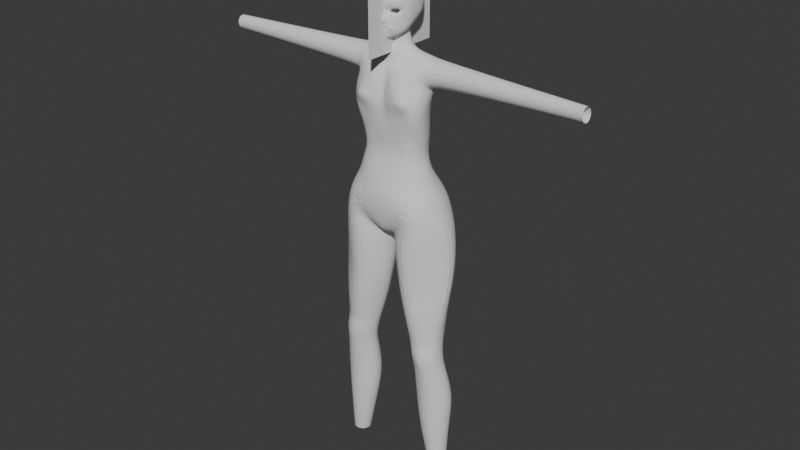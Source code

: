 # Source: player1.blend  (saved by Blender 4.2.66; exported with 4.5.12 LTS)
import bpy
from mathutils import Matrix  # noqa: F401  (used for matrix-valued properties, if any)

bpy.ops.wm.read_factory_settings(use_empty=True)
scene = bpy.context.scene
scene.name = 'Scene'

# ---- collections
col_sample = bpy.data.collections.new('sample'); scene.collection.children.link(col_sample)
col_collection = bpy.data.collections.new('Collection'); scene.collection.children.link(col_collection)

# ---- world
world_world = bpy.data.worlds.new('World'); scene.world = world_world
world_world.use_nodes = True; world_world.node_tree.nodes.clear()
_N = world_world.node_tree.nodes; _L = world_world.node_tree.links
n0 = _N.new('ShaderNodeOutputWorld'); n0.name = 'World Output'; n0.location = (300, 300)
n1 = _N.new('ShaderNodeBackground'); n1.name = 'Background'; n1.location = (10, 300)
n1.inputs[0].default_value = (0.05088, 0.05088, 0.05088, 1.0)
_L.new(n1.outputs[0], n0.inputs[0])
n0.is_active_output = True
world_world.color = (0.05088, 0.05088, 0.05088)
world_world.sun_shadow_jitter_overblur = 0.0

# ---- meshes
me_x = bpy.data.meshes.new('平面')
me_x.from_pydata([(6.939e-09, -0.1146, 1.67), (-6.939e-09, -0.1146, 1.441), (6.939e-09, 0.1146, 1.67), (-6.939e-09, 0.1146, 1.441)], [], [(0, 1, 3, 2)])
_uv = me_x.uv_layers.new(name='UVマップ')
_uv.uv.foreach_set('vector', [0.0, 0.0, 1.0, 0.0, 1.0, 1.0, 0.0, 1.0])
me_x.update()
me_x_1 = bpy.data.meshes.new('円')
me_x_1.from_pydata([(0.03068, -0.03977, 1.55), (0.02791, -0.04285, 1.552), (0.02232, -0.04857, 1.553), (0.01573, -0.05054, 1.551), (0.01264, -0.05115, 1.548), (0.01528, -0.05052, 1.546), (0.02158, -0.04847, 1.544), (0.02806, -0.04414, 1.547), (0.006181, -0.05426, 1.506), (0.006278, -0.05657, 1.506), (0.0, -0.05786, 1.506), (0.0, -0.05798, 1.505), (0.006158, -0.05673, 1.505), (0.05363, -0.00231, 1.55), (0.0, -0.04933, 1.479), (0.04169, -0.01068, 1.504), (0.01783, -0.03056, 1.484), (0.04911, -0.004346, 1.527), (0.00708, -0.04769, 1.481), (0.0175, -0.02349, 1.482), (0.0238, 0.02099, 1.467), (0.0, 0.02697, 1.468), (0.02972, 0.001751, 1.499), (0.04999, 0.02796, 1.553), (0.01673, -0.02608, 1.485), (0.0, -0.02755, 1.462), (0.02387, -0.01765, 1.464), (0.0, -0.006875, 1.638), (0.04524, -0.002062, 1.611), (0.05449, -0.002483, 1.575), (0.02811, -0.004262, 1.629), (0.0, -0.07181, 1.524), (0.0, -0.0582, 1.551), (0.0, -0.06167, 1.563), (0.0, -0.06087, 1.518), (0.0, -0.06324, 1.576), (0.0, -0.04477, 1.628), (0.0, -0.05963, 1.597), (0.0, -0.05496, 1.484), (0.0, -0.05606, 1.495), (0.0, -0.0608, 1.51), (0.0, -0.05946, 1.508), (0.0, -0.0593, 1.504), (0.0, -0.05947, 1.5), (0.0, 0.06715, 1.559), (0.0, 0.02797, 1.634), (0.0, 0.04927, 1.623), (0.0, 0.06851, 1.593), (0.0, 0.05413, 1.528), (0.0, 0.04012, 1.512), (0.0, 0.02444, 1.49), (0.0, 0.03007, 1.505), (0.0, -0.04223, 1.477), (0.0, -0.02687, 1.474), (0.0, -0.03106, 1.478), (0.0, -0.02827, 1.477), (0.0, -0.06519, 1.538), (0.03693, -0.03438, 1.551), (0.03254, -0.03788, 1.555), (0.02428, -0.04145, 1.556), (0.01501, -0.04872, 1.554), (0.01048, -0.04958, 1.548), (0.0143, -0.04871, 1.542), (0.02365, -0.0415, 1.541), (0.03327, -0.03917, 1.544), (0.03681, -0.009474, 1.551), (0.03216, -0.009435, 1.555), (0.02365, -0.01129, 1.556), (0.01429, -0.009366, 1.554), (0.01, -0.009378, 1.547), (0.01409, -0.00937, 1.542), (0.02365, -0.01128, 1.541), (0.03318, -0.009434, 1.544), (0.0236, -0.006381, 1.548), (0.03482, -0.03061, 1.56), (0.03401, -0.01728, 1.559), (0.02369, -0.01969, 1.561), (0.02396, -0.03353, 1.561), (0.02379, -0.03354, 1.535), (0.0238, -0.01969, 1.535), (0.03505, -0.01754, 1.54), (0.03714, -0.03096, 1.539), (0.005684, -0.03959, 1.547), (0.008389, -0.02114, 1.547), (0.01257, -0.0208, 1.539), (0.01142, -0.03913, 1.538), (0.01204, -0.0208, 1.557), (0.01153, -0.03833, 1.558), (0.04241, -0.02761, 1.551), (0.03947, -0.01621, 1.551), (0.01104, -0.05574, 1.506), (0.01104, -0.05577, 1.506), (0.0, -0.0555, 1.506), (0.0, -0.05528, 1.507), (0.006282, -0.05404, 1.507), (0.0, -0.0523, 1.505), (0.006224, -0.05105, 1.505), (0.01107, -0.05329, 1.506), (0.01107, -0.05326, 1.506), (0.01124, -0.04774, 1.501), (0.0, -0.0479, 1.499), (0.01113, -0.05005, 1.506), (0.01113, -0.05008, 1.506), (0.006329, -0.05085, 1.506), (0.0, -0.05193, 1.507), (0.01805, -0.04753, 1.508), (0.01806, -0.04754, 1.504), (0.0113, -0.0476, 1.511), (0.0, -0.04718, 1.513), (0.01212, -0.01205, 1.499), (0.0, -0.01205, 1.497), (0.01946, -0.01205, 1.506), (0.01948, -0.01205, 1.502), (0.01212, -0.01205, 1.511), (0.0, -0.01205, 1.512), (0.01237, -0.002119, 1.493), (0.0, -0.002713, 1.493), (0.01617, 0.0007583, 1.496), (0.01618, -0.0006778, 1.495), (0.01237, 0.002261, 1.498), (0.0, 0.002784, 1.498), (0.04778, -0.03751, 1.553), (0.04337, -0.04477, 1.562), (0.02601, -0.05535, 1.564), (0.01055, -0.05661, 1.559), (0.007228, -0.05292, 1.549), (0.01311, -0.0579, 1.536), (0.0275, -0.04886, 1.534), (0.03793, -0.04319, 1.539), (0.004831, -0.05685, 1.551), (0.006637, -0.05976, 1.561), (0.01156, -0.06064, 1.573), (0.0, -0.06665, 1.521), (0.003821, -0.06635, 1.527), (0.006282, -0.05946, 1.519), (0.007756, -0.06188, 1.524), (0.003624, -0.0622, 1.538), (0.007815, -0.05804, 1.535), (0.01024, -0.05807, 1.528), (0.005907, -0.05338, 1.485), (0.004201, -0.05562, 1.496), (0.005148, -0.05948, 1.511), (0.005973, -0.05711, 1.508), (0.006018, -0.05704, 1.504), (0.004687, -0.05706, 1.501), (0.01477, -0.05645, 1.507), (0.01456, -0.05582, 1.505), (0.01849, -0.05581, 1.509), (0.01703, -0.05428, 1.502), (0.02591, -0.05037, 1.513), (0.01941, -0.05193, 1.5), (0.0529, -0.0218, 1.575), (0.05272, -0.01882, 1.551), (0.0477, -0.02698, 1.52), (0.04267, -0.04213, 1.581), (0.02987, -0.05145, 1.59), (0.01691, -0.05705, 1.593), (0.05007, -0.0249, 1.59), (0.05145, -0.001682, 1.594), (0.0252, -0.03756, 1.622), (0.03896, -0.02927, 1.607), (0.02155, -0.04382, 1.488), (0.03854, -0.03308, 1.494), (0.02819, -0.04934, 1.524), (0.02158, 0.0585, 1.557), (0.03209, 0.02109, 1.625), (0.02915, 0.04002, 1.617), (0.02693, 0.05879, 1.59), (0.02025, 0.04688, 1.533), (0.01918, 0.0354, 1.515), (0.01864, 0.01697, 1.488), (0.01825, 0.02081, 1.504), (0.04144, 0.04347, 1.556), (0.04519, 0.0163, 1.611), (0.04491, 0.03076, 1.603), (0.04344, 0.04258, 1.584), (0.03956, 0.03721, 1.535), (0.03935, 0.0238, 1.521), (0.03389, -0.004477, 1.503), (0.03122, 0.003001, 1.465), (0.02021, -0.01988, 1.478), (0.03063, 0.001935, 1.486), (0.05115, 0.01236, 1.595), (0.04896, 0.0248, 1.591), (0.05093, 0.02607, 1.576), (0.04755, 0.02569, 1.54), (0.04896, 0.01279, 1.531), (0.05292, 0.01229, 1.552), (0.05308, 0.01187, 1.576), (0.1026, 0.03013, 1.377), (0.1045, 0.006548, 1.367), (0.1054, -0.02095, 1.378), (0.1063, -0.03217, 1.405), (0.106, -0.02187, 1.43), (0.1066, 0.003043, 1.44), (0.1064, 0.02784, 1.429), (0.1054, 0.03848, 1.403), (0.0, 0.03977, 1.186), (0.0, -0.06227, 1.191), (0.0647, -0.05681, 1.189), (0.08605, -0.01957, 1.186), (0.08162, 0.01293, 1.185), (0.04844, -0.0605, 1.396), (0.01952, -0.06683, 1.386), (0.01337, -0.07279, 1.328), (0.02809, -0.07429, 1.305), (0.05605, -0.06793, 1.296), (0.08477, -0.0668, 1.31), (0.08493, -0.062, 1.34), (0.0697, -0.06075, 1.383), (0.03012, 0.02768, 1.447), (0.0, 0.03268, 1.452), (0.0, -0.03131, 1.451), (0.03119, -0.02178, 1.45), (0.03741, 0.001446, 1.453), (0.09336, 0.03654, 1.371), (0.1066, 0.001783, 1.358), (0.1051, -0.03635, 1.375), (0.09784, -0.0424, 1.404), (0.09785, -0.02728, 1.433), (0.1001, 0.002492, 1.443), (0.1, 0.03157, 1.432), (0.09986, 0.04358, 1.403), (0.0, 0.02786, 1.243), (0.0, -0.06705, 1.246), (0.07047, -0.05927, 1.244), (0.1012, -0.02253, 1.238), (0.08596, 0.01938, 1.235), (0.06022, 0.02889, 1.439), (0.06548, 0.00211, 1.446), (0.06184, -0.02534, 1.434), (0.08603, 0.01866, 1.28), (0.1059, -0.037, 1.28), (0.08823, -0.06265, 1.288), (0.08259, 0.02912, 1.329), (0.1085, -0.02454, 1.325), (0.1027, -0.0564, 1.335), (0.02856, 0.04191, 1.183), (0.06252, 0.03843, 1.185), (0.03357, 0.04486, 1.237), (0.06153, 0.03997, 1.234), (0.05601, 0.04335, 1.406), (0.02781, 0.05254, 1.408), (0.0, 0.04147, 1.412), (0.02396, 0.05298, 1.37), (0.0, 0.04603, 1.373), (0.04965, 0.0424, 1.37), (0.02668, 0.04437, 1.283), (0.0, 0.03028, 1.286), (0.05546, 0.0383, 1.28), (0.05129, 0.05006, 1.325), (0.02334, 0.05774, 1.326), (0.0, 0.04338, 1.328), (0.0, -0.05626, 1.374), (0.0, -0.06558, 1.329), (0.0, -0.06573, 1.305), (0.0, -0.04596, 1.412), (0.0, -0.03864, 1.418), (0.04815, -0.03117, 1.421), (0.02668, -0.03496, 1.412), (0.0212, -0.0477, 1.415), (0.04317, -0.04236, 1.42), (0.05375, -0.07368, 1.36), (0.04715, -0.0752, 1.354), (0.04435, -0.0799, 1.34), (0.04864, -0.08006, 1.334), (0.06118, -0.08226, 1.331), (0.06996, -0.07709, 1.335), (0.06764, -0.07532, 1.345), (0.06102, -0.07322, 1.358), (0.03509, -0.0719, 1.369), (0.05026, -0.06617, 1.378), (0.06286, -0.06437, 1.371), (0.08037, -0.06989, 1.343), (0.0786, -0.07345, 1.323), (0.03908, -0.07896, 1.32), (0.0653, -0.07379, 1.311), (0.0304, -0.07665, 1.334), (0.05579, -0.07888, 1.344), (0.0, 0.06471, 1.034), (0.0, -0.09156, 1.052), (0.1075, -0.09347, 1.063), (0.1402, -0.01497, 1.072), (0.1236, 0.04308, 1.066), (0.02208, 0.09183, 1.02), (0.09463, 0.0926, 1.058), (0.0, -0.05469, 0.955), (0.009651, -0.04526, 0.9531), (0.0, -0.08666, 0.9764), (0.055, -0.06762, 1.003), (0.003714, 0.03794, 0.9601), (0.0, 0.03833, 0.9787), (0.02722, 0.07161, 1.096), (0.0, 0.07189, 1.097), (0.08131, -0.0693, 1.106), (0.1169, -0.01612, 1.112), (0.07606, 0.06226, 1.106), (0.1024, 0.03134, 1.11), (0.0, -0.0958, 1.103), (0.1191, -0.07251, 0.8909), (0.188, -0.0003075, 0.8963), (0.152, 0.04857, 0.8973), (0.05286, 0.0742, 0.9005), (0.1024, 0.07533, 0.8987), (0.007913, -0.02425, 0.8854), (0.06181, -0.09368, 0.8879), (0.02208, 0.0238, 0.8931), (0.0, 0.0434, 1.137), (0.1049, -0.01709, 1.148), (0.08807, 0.02119, 1.146), (0.01988, 0.0426, 1.141), (0.07392, -0.06598, 1.152), (0.06166, 0.03863, 1.142), (0.0, -0.07366, 1.143), (0.006696, -0.03686, 0.929), (0.05682, -0.09293, 0.9557), (0.102, 0.08998, 0.9757), (0.04135, 0.08834, 0.9617), (0.01288, 0.02637, 0.935), (0.1497, 0.05659, 0.9907), (0.1239, -0.07823, 0.9824), (0.1714, -0.003458, 0.9974), (0.1397, 0.023, 0.2518), (0.1206, 0.01511, 0.2521), (0.1128, -0.003933, 0.2527), (0.1206, -0.02298, 0.2533), (0.1397, -0.03086, 0.2536), (0.1588, -0.02298, 0.2533), (0.1666, -0.003933, 0.2527), (0.1588, 0.01511, 0.2521), (0.09881, -0.06369, 0.6425), (0.133, -0.05628, 0.6453), (0.1067, -0.06205, 0.6035), (0.1366, -0.05791, 0.6062), (0.139, -0.05832, 0.6237), (0.09957, -0.06377, 0.6206), (0.1171, -0.0685, 0.649), (0.1212, -0.06677, 0.5994), (0.1037, 0.02644, 0.6563), (0.1153, 0.01925, 0.5869), (0.1148, 0.01894, 0.6213), (0.08476, 0.00796, 0.5804), (0.07044, 0.009727, 0.654), (0.08069, 0.008336, 0.6171), (0.07251, -0.02257, 0.5794), (0.05937, -0.02393, 0.6528), (0.06685, -0.02361, 0.6158), (0.0894, -0.05082, 0.5813), (0.08238, -0.05783, 0.6557), (0.0847, -0.05684, 0.6183), (0.1237, -0.06361, 0.5811), (0.1172, -0.06738, 0.6635), (0.1189, -0.06962, 0.6222), (0.1523, -0.04689, 0.5876), (0.1508, -0.04116, 0.662), (0.1512, -0.04859, 0.6244), (0.163, -0.01539, 0.5885), (0.1547, -0.008964, 0.6623), (0.1587, -0.01415, 0.6252), (0.1477, 0.01297, 0.5868), (0.1363, 0.02058, 0.6604), (0.1413, 0.01461, 0.6233), (0.05028, 0.01915, 0.7313), (0.03359, 0.0211, 0.821), (0.06333, 0.06103, 0.8255), (0.09001, 0.03715, 0.7307), (0.1109, 0.05978, 0.8274), (0.1329, 0.04169, 0.736), (0.03766, -0.01719, 0.721), (0.01565, -0.0236, 0.8115), (0.07487, -0.07847, 0.7311), (0.06619, -0.08789, 0.8186), (0.119, -0.07463, 0.7365), (0.1162, -0.06788, 0.8179), (0.1676, -0.03106, 0.7343), (0.1865, -0.01247, 0.8232), (0.1554, 0.01085, 0.7369), (0.1504, 0.03533, 0.8258), (0.09851, 0.02507, 0.3831), (0.08608, 0.03626, 0.4767), (0.1244, 0.05441, 0.4806), (0.1301, 0.03745, 0.3839), (0.1652, 0.03844, 0.4816), (0.1592, 0.02615, 0.386), (0.08122, -0.003641, 0.3836), (0.06407, 0.001804, 0.4762), (0.09542, -0.03555, 0.3854), (0.08367, -0.03585, 0.4778), (0.1312, -0.04841, 0.3851), (0.127, -0.05146, 0.4801), (0.1598, -0.03359, 0.3879), (0.1664, -0.03206, 0.4842), (0.1717, -0.002219, 0.3879), (0.186, 0.004821, 0.4836), (0.03481, -0.06315, 1.245), (0.0, -0.06411, 1.219), (0.02857, -0.05972, 1.226), (0.5368, -0.004216, 1.391), (0.5368, -0.01757, 1.388), (0.5368, -0.03151, 1.397), (0.5368, -0.03515, 1.414), (0.5368, -0.02755, 1.427), (0.5368, -0.01301, 1.43), (0.5368, -0.0004836, 1.421), (0.5368, 0.002955, 1.405)], [], [(0, 57, 64, 7), (6, 63, 62, 5), (4, 61, 60, 3), (2, 59, 58, 1), (7, 64, 63, 6), (5, 62, 61, 4), (3, 60, 59, 2), (1, 58, 57, 0), (76, 67, 66, 75), (80, 72, 71, 79), (84, 70, 69, 83), (86, 68, 67, 76), (75, 66, 65, 89), (89, 65, 72, 80), (79, 71, 70, 84), (83, 69, 68, 86), (66, 67, 73, 65), (65, 73, 71, 72), (67, 68, 69, 73), (73, 69, 70, 71), (61, 82, 87, 60), (82, 83, 86, 87), (63, 78, 85, 62), (78, 79, 84, 85), (57, 88, 81, 64), (88, 89, 80, 81), (58, 74, 88, 57), (74, 75, 89, 88), (60, 87, 77, 59), (87, 86, 76, 77), (62, 85, 82, 61), (85, 84, 83, 82), (64, 81, 78, 63), (81, 80, 79, 78), (59, 77, 74, 58), (77, 76, 75, 74), (12, 8, 92, 11), (90, 98, 97, 91), (91, 97, 8, 12), (90, 9, 94, 98), (10, 93, 94, 9), (98, 94, 103, 101), (93, 104, 103, 94), (8, 96, 95, 92), (98, 101, 102, 97), (97, 102, 96, 8), (101, 103, 107, 105), (96, 99, 100, 95), (104, 108, 107, 103), (102, 106, 99, 96), (101, 105, 106, 102), (105, 111, 112, 106), (99, 109, 110, 100), (108, 114, 113, 107), (106, 112, 109, 99), (105, 107, 113, 111), (109, 115, 116, 110), (111, 113, 119, 117), (114, 120, 119, 113), (112, 118, 115, 109), (111, 117, 118, 112), (119, 120, 116, 115), (117, 119, 115, 118), (5, 126, 127, 6), (3, 124, 125, 4), (1, 122, 123, 2), (6, 127, 128, 7), (4, 125, 126, 5), (2, 123, 124, 3), (0, 121, 122, 1), (7, 128, 121, 0), (129, 125, 124, 130), (130, 124, 123, 131), (33, 130, 131, 35), (32, 129, 130, 33), (31, 132, 135, 133), (132, 34, 134, 135), (136, 133, 135, 137), (137, 135, 134, 138), (125, 137, 138, 126), (129, 136, 137, 125), (56, 31, 133, 136), (32, 56, 136, 129), (39, 38, 139, 140), (43, 39, 140, 144), (42, 43, 144, 143), (40, 41, 142, 141), (40, 141, 134, 34), (18, 139, 38, 14), (90, 91, 146, 145), (90, 145, 142, 9), (9, 142, 41, 10), (11, 42, 143, 12), (12, 143, 146, 91), (145, 146, 148, 147), (142, 145, 147, 141), (144, 148, 146, 143), (147, 148, 150, 149), (140, 150, 148, 144), (141, 147, 149, 134), (151, 122, 121, 152), (152, 121, 128, 153), (13, 152, 153, 17), (29, 151, 152, 13), (122, 151, 157, 154), (131, 123, 155, 156), (123, 122, 154, 155), (35, 131, 156, 37), (158, 157, 151, 29), (160, 159, 156, 155), (28, 30, 159, 160), (30, 27, 36, 159), (37, 156, 159, 36), (155, 154, 157, 160), (28, 160, 157, 158), (17, 153, 162, 15), (15, 162, 161, 16), (16, 161, 139, 18), (139, 161, 150, 140), (149, 150, 161, 162), (134, 149, 163, 138), (149, 162, 153, 163), (138, 163, 127, 126), (163, 153, 128, 127), (49, 48, 168, 169), (45, 165, 166, 46), (47, 167, 164, 44), (48, 44, 164, 168), (46, 166, 167, 47), (27, 30, 165, 45), (51, 171, 170, 50), (51, 49, 169, 171), (171, 169, 177, 22), (168, 164, 172, 176), (166, 174, 175, 167), (167, 175, 172, 164), (169, 168, 176, 177), (165, 173, 174, 166), (30, 28, 173, 165), (20, 21, 50, 170), (180, 26, 179, 181), (26, 180, 53, 25), (180, 181, 22, 19), (19, 55, 53, 180), (179, 20, 170, 181), (22, 181, 170, 171), (14, 52, 16, 18), (178, 24, 19, 22), (15, 16, 24, 178), (54, 24, 16, 52), (19, 24, 54, 55), (173, 182, 183, 174), (176, 172, 23, 185), (174, 183, 184, 175), (175, 184, 23, 172), (177, 176, 185, 186), (28, 158, 182, 173), (22, 177, 186, 178), (17, 15, 178, 186), (29, 13, 187, 188), (13, 17, 186, 187), (158, 29, 188, 182), (187, 186, 185, 23), (188, 187, 23, 184), (182, 188, 184, 183), (26, 25, 212, 213), (20, 179, 214, 210), (21, 20, 210, 211), (179, 26, 213, 214), (196, 189, 215, 222), (195, 196, 222, 221), (193, 194, 220, 219), (191, 192, 218, 217), (189, 190, 216, 215), (194, 195, 221, 220), (192, 193, 219, 218), (190, 191, 217, 216), (238, 240, 227, 201), (200, 226, 225, 199), (201, 227, 226, 200), (199, 225, 394, 396), (228, 229, 220, 221), (229, 230, 219, 220), (214, 213, 230, 229), (210, 214, 229, 228), (231, 232, 226, 227), (232, 233, 225, 226), (235, 236, 233, 232), (234, 235, 232, 231), (215, 216, 235, 234), (216, 217, 236, 235), (197, 223, 239, 237), (237, 239, 240, 238), (249, 240, 239, 247), (247, 239, 223, 248), (210, 242, 243, 211), (228, 241, 242, 210), (242, 244, 245, 243), (241, 246, 244, 242), (251, 247, 248, 252), (250, 249, 247, 251), (246, 250, 251, 244), (244, 251, 252, 245), (221, 222, 241, 228), (222, 215, 246, 241), (215, 234, 250, 246), (234, 231, 249, 250), (240, 249, 231, 227), (209, 208, 236, 217), (208, 207, 233, 236), (207, 206, 225, 233), (202, 209, 217, 218), (205, 204, 254, 255), (204, 203, 253, 254), (260, 259, 257, 256), (219, 230, 258, 261), (261, 258, 259, 260), (203, 260, 256, 253), (202, 261, 260, 203), (219, 261, 202, 218), (213, 259, 258, 230), (212, 257, 259, 213), (271, 270, 263, 262), (272, 271, 262, 269), (274, 273, 268, 267), (276, 266, 265, 275), (270, 277, 264, 263), (273, 272, 269, 268), (276, 274, 267, 266), (277, 275, 265, 264), (204, 205, 275, 277), (206, 207, 274, 276), (208, 209, 272, 273), (203, 204, 277, 270), (206, 276, 275, 205), (207, 208, 273, 274), (209, 202, 271, 272), (202, 203, 270, 271), (264, 278, 262, 263), (278, 268, 269, 262), (265, 266, 278, 264), (266, 267, 268, 278), (293, 292, 284, 279), (295, 294, 281, 282), (292, 296, 285, 284), (297, 295, 282, 283), (294, 298, 280, 281), (296, 297, 283, 285), (290, 291, 279, 284), (289, 288, 286, 287), (281, 280, 288, 289), (287, 286, 291, 290), (312, 309, 297, 296), (311, 313, 298, 294), (309, 308, 295, 297), (310, 312, 296, 292), (308, 311, 294, 295), (307, 310, 292, 293), (315, 314, 304, 305), (317, 316, 303, 302), (318, 317, 302, 306), (316, 319, 301, 303), (321, 320, 299, 300), (314, 318, 306, 304), (320, 315, 305, 299), (319, 321, 300, 301), (197, 237, 310, 307), (200, 199, 311, 308), (237, 238, 312, 310), (201, 200, 308, 309), (199, 198, 313, 311), (238, 201, 309, 312), (283, 282, 321, 319), (281, 289, 315, 320), (287, 290, 318, 314), (282, 281, 320, 321), (285, 283, 319, 316), (290, 284, 317, 318), (284, 285, 316, 317), (289, 287, 314, 315), (382, 359, 356, 393), (393, 356, 353, 391), (391, 353, 350, 389), (389, 350, 347, 387), (387, 347, 344, 385), (380, 339, 359, 382), (385, 344, 341, 379), (366, 303, 301, 377), (377, 301, 300, 375), (375, 300, 299, 373), (373, 299, 305, 371), (371, 305, 304, 369), (369, 304, 306, 363), (363, 306, 302, 364), (364, 302, 303, 366), (342, 338, 340, 343), (343, 340, 339, 341), (345, 342, 343, 346), (346, 343, 341, 344), (348, 345, 346, 349), (349, 346, 344, 347), (351, 348, 330, 336), (352, 335, 332, 337), (354, 351, 336, 331), (355, 334, 333, 353), (357, 354, 355, 358), (358, 355, 353, 356), (360, 357, 358, 361), (361, 358, 356, 359), (338, 360, 361, 340), (340, 361, 359, 339), (379, 341, 339, 380), (353, 333, 337, 350), (337, 333, 334, 352), (337, 332, 347, 350), (347, 332, 335, 349), (331, 336, 352, 334), (334, 355, 354, 331), (336, 330, 335, 352), (335, 330, 348, 349), (338, 365, 367, 360), (365, 364, 366, 367), (342, 362, 365, 338), (362, 363, 364, 365), (345, 368, 362, 342), (368, 369, 363, 362), (348, 370, 368, 345), (370, 371, 369, 368), (351, 372, 370, 348), (372, 373, 371, 370), (354, 374, 372, 351), (374, 375, 373, 372), (357, 376, 374, 354), (376, 377, 375, 374), (360, 367, 376, 357), (367, 366, 377, 376), (323, 378, 381, 322), (378, 379, 380, 381), (324, 384, 378, 323), (384, 385, 379, 378), (322, 381, 383, 329), (381, 380, 382, 383), (325, 386, 384, 324), (386, 387, 385, 384), (326, 388, 386, 325), (388, 389, 387, 386), (327, 390, 388, 326), (390, 391, 389, 388), (328, 392, 390, 327), (392, 393, 391, 390), (329, 383, 392, 328), (383, 382, 393, 392), (205, 394, 225, 206), (394, 205, 255, 224), (396, 394, 224, 395), (395, 198, 199, 396), (195, 194, 402, 403), (193, 192, 400, 401), (191, 190, 398, 399), (189, 196, 404, 397), (196, 195, 403, 404), (194, 193, 401, 402), (192, 191, 399, 400), (190, 189, 397, 398)])
_uv = me_x_1.uv_layers.new(name='UVマップ')
_uv.uv.foreach_set('vector', [0.0, 0.0, 0.0, 0.0, 0.0, 0.0, 0.0, 0.0, 0.0, 0.0, 0.0, 0.0, 0.0, 0.0, 0.0, 0.0, 0.0, 0.0, 0.0, 0.0, 0.0, 0.0, 0.0, 0.0, 0.0, 0.0, 0.0, 0.0, 0.0, 0.0, 0.0, 0.0, 0.0, 0.0, 0.0, 0.0, 0.0, 0.0, 0.0, 0.0, 0.0, 0.0, 0.0, 0.0, 0.0, 0.0, 0.0, 0.0, 0.0, 0.0, 0.0, 0.0, 0.0, 0.0, 0.0, 0.0, 0.0, 0.0, 0.0, 0.0, 0.0, 0.0, 0.0, 0.0, 0.0, 0.0, 0.0, 0.0, 0.0, 0.0, 0.0, 0.0, 0.0, 0.0, 0.0, 0.0, 0.0, 0.0, 0.0, 0.0, 0.0, 0.0, 0.0, 0.0, 0.0, 0.0, 0.0, 0.0, 0.0, 0.0, 0.0, 0.0, 0.0, 0.0, 0.0, 0.0, 0.0, 0.0, 0.0, 0.0, 0.0, 0.0, 0.0, 0.0, 0.0, 0.0, 0.0, 0.0, 0.0, 0.0, 0.0, 0.0, 0.0, 0.0, 0.0, 0.0, 0.0, 0.0, 0.0, 0.0, 0.0, 0.0, 0.0, 0.0, 0.0, 0.0, 0.0, 0.0, 0.0, 0.0, 0.0, 0.0, 0.0, 0.0, 0.0, 0.0, 0.0, 0.0, 0.0, 0.0, 0.0, 0.0, 0.0, 0.0, 0.0, 0.0, 0.0, 0.0, 0.0, 0.0, 0.0, 0.0, 0.0, 0.0, 0.0, 0.0, 0.0, 0.0, 0.0, 0.0, 0.0, 0.0, 0.0, 0.0, 0.0, 0.0, 0.0, 0.0, 0.0, 0.0, 0.0, 0.0, 0.0, 0.0, 0.0, 0.0, 0.0, 0.0, 0.0, 0.0, 0.0, 0.0, 0.0, 0.0, 0.0, 0.0, 0.0, 0.0, 0.0, 0.0, 0.0, 0.0, 0.0, 0.0, 0.0, 0.0, 0.0, 0.0, 0.0, 0.0, 0.0, 0.0, 0.0, 0.0, 0.0, 0.0, 0.0, 0.0, 0.0, 0.0, 0.0, 0.0, 0.0, 0.0, 0.0, 0.0, 0.0, 0.0, 0.0, 0.0, 0.0, 0.0, 0.0, 0.0, 0.0, 0.0, 0.0, 0.0, 0.0, 0.0, 0.0, 0.0, 0.0, 0.0, 0.0, 0.0, 0.0, 0.0, 0.0, 0.0, 0.0, 0.0, 0.0, 0.0, 0.0, 0.0, 0.0, 0.0, 0.0, 0.0, 0.0, 0.0, 0.0, 0.0, 0.0, 0.0, 0.0, 0.0, 0.0, 0.0, 0.0, 0.0, 0.0, 0.0, 0.0, 0.0, 0.0, 0.0, 0.0, 0.0, 0.0, 0.0, 0.0, 0.0, 0.0, 0.0, 0.0, 0.0, 0.0, 0.0, 0.0, 0.0, 0.0, 0.0, 0.0, 0.0, 0.0, 0.0, 0.0, 0.0, 0.0, 0.0, 0.0, 0.0, 0.0, 0.0, 0.0, 0.0, 0.0, 0.0, 0.0, 0.0, 0.0, 0.0, 0.0, 0.0, 0.0, 0.0, 0.0, 0.0, 0.0, 0.0, 0.0, 0.0, 0.0, 0.0, 0.0, 0.0, 0.0, 0.0, 0.0, 0.0, 0.0, 0.0, 0.0, 0.0, 0.0, 0.0, 0.0, 0.0, 0.0, 0.0, 0.0, 0.0, 0.0, 0.0, 0.0, 0.0, 0.0, 0.0, 0.0, 0.0, 0.0, 0.0, 0.0, 0.0, 0.0, 0.0, 0.0, 0.0, 0.0, 0.0, 0.0, 0.0, 0.0, 0.0, 0.0, 0.0, 0.0, 0.0, 0.0, 0.0, 0.0, 0.0, 0.0, 0.0, 0.0, 0.0, 0.0, 0.0, 0.0, 0.0, 0.0, 0.0, 0.0, 0.0, 0.0, 0.0, 0.0, 0.0, 0.0, 0.0, 0.0, 0.0, 0.0, 0.0, 0.0, 0.0, 0.0, 0.0, 0.0, 0.0, 0.0, 0.0, 0.0, 0.0, 0.0, 0.0, 0.0, 0.0, 0.0, 0.0, 0.0, 0.0, 0.0, 0.0, 0.0, 0.0, 0.0, 0.0, 0.0, 0.0, 0.0, 0.0, 0.0, 0.0, 0.0, 0.0, 0.0, 0.0, 0.0, 0.0, 0.0, 0.0, 0.0, 0.0, 0.0, 0.0, 0.0, 0.0, 0.0, 0.0, 0.0, 0.0, 0.0, 0.0, 0.0, 0.0, 0.0, 0.0, 0.0, 0.0, 0.0, 0.0, 0.0, 0.0, 0.0, 0.0, 0.0, 0.0, 0.0, 0.0, 0.0, 0.0, 0.0, 0.0, 0.0, 0.0, 0.0, 0.0, 0.0, 0.0, 0.0, 0.0, 0.0, 0.0, 0.0, 0.0, 0.0, 0.0, 0.0, 0.0, 0.0, 0.0, 0.0, 0.0, 0.0, 0.0, 0.0, 0.0, 0.0, 0.0, 0.0, 0.0, 0.0, 0.0, 0.0, 0.0, 0.0, 0.0, 0.0, 0.0, 0.0, 0.0, 0.0, 0.0, 0.0, 0.0, 0.0, 0.0, 0.0, 0.0, 0.0, 0.0, 0.0, 0.0, 0.0, 0.0, 0.0, 0.0, 0.0, 0.0, 0.0, 0.0, 0.0, 0.0, 0.0, 0.0, 0.0, 0.0, 0.0, 0.0, 0.0, 0.0, 0.0, 0.0, 0.0, 0.0, 0.0, 0.0, 0.0, 0.0, 0.0, 0.0, 0.0, 0.0, 0.0, 0.0, 0.0, 0.0, 0.0, 0.0, 0.0, 0.0, 0.0, 0.0, 0.0, 0.0, 0.0, 0.0, 0.0, 0.0, 0.0, 0.0, 0.0, 0.0, 0.0, 0.0, 0.0, 0.0, 0.0, 0.0, 0.0, 0.0, 0.0, 0.0, 0.0, 0.0, 0.0, 0.0, 0.0, 0.0, 0.0, 0.0, 0.0, 0.0, 0.0, 0.0, 0.0, 0.0, 0.0, 0.0, 0.0, 0.0, 0.0, 0.0, 0.0, 0.0, 0.0, 0.0, 0.0, 0.0, 0.0, 0.0, 0.0, 0.0, 0.0, 0.0, 0.0, 0.0, 0.0, 0.0, 0.0, 0.0, 0.0, 0.0, 0.0, 0.0, 0.0, 0.0, 0.0, 0.0, 0.0, 0.0, 0.0, 0.0, 0.0, 0.0, 0.0, 0.0, 0.0, 0.0, 0.0, 0.0, 0.0, 0.0, 0.0, 0.0, 0.0, 0.0, 0.0, 0.0, 0.0, 0.0, 0.0, 0.0, 0.0, 0.0, 0.0, 0.0, 0.0, 0.0, 0.0, 0.0, 0.0, 0.0, 0.0, 0.0, 0.0, 0.0, 0.0, 0.0, 0.0, 0.0, 0.0, 0.0, 0.0, 0.0, 0.0, 0.0, 0.0, 0.0, 0.0, 0.0, 0.0, 0.0, 0.0, 0.0, 0.0, 0.0, 0.0, 0.0, 0.0, 0.0, 0.0, 0.0, 0.0, 0.0, 0.0, 0.0, 0.0, 0.0, 0.0, 0.0, 0.0, 0.0, 0.0, 0.0, 0.0, 0.0, 0.0, 0.0, 0.0, 0.0, 0.0, 0.0, 0.0, 0.0, 0.0, 0.0, 0.0, 0.0, 0.0, 0.0, 0.0, 0.0, 0.0, 0.0, 0.0, 0.0, 0.0, 0.0, 0.0, 0.0, 0.0, 0.0, 0.0, 0.0, 0.0, 0.0, 0.0, 0.0, 0.0, 0.0, 0.0, 0.0, 0.0, 0.0, 0.0, 0.0, 0.0, 0.0, 0.0, 0.0, 0.0, 0.0, 0.0, 0.0, 0.0, 0.0, 0.0, 0.0, 0.0, 0.0, 0.0, 0.0, 0.0, 0.0, 0.0, 0.0, 0.0, 0.0, 0.0, 0.0, 0.0, 0.0, 0.0, 0.0, 0.0, 0.0, 0.0, 0.0, 0.0, 0.0, 0.0, 0.0, 0.0, 0.0, 0.0, 0.0, 0.0, 0.0, 0.0, 0.0, 0.0, 0.0, 0.0, 0.0, 0.0, 0.0, 0.0, 0.0, 0.0, 0.0, 0.0, 0.0, 0.0, 0.0, 0.0, 0.0, 0.0, 0.0, 0.0, 0.0, 0.0, 0.0, 0.0, 0.0, 0.0, 0.0, 0.0, 0.0, 0.0, 0.0, 0.0, 0.0, 0.0, 0.0, 0.0, 0.0, 0.0, 0.0, 0.0, 0.0, 0.0, 0.0, 0.0, 0.0, 0.0, 0.0, 0.0, 0.0, 0.0, 0.0, 0.0, 0.0, 0.0, 0.0, 0.0, 0.0, 0.0, 0.0, 0.0, 0.0, 0.0, 0.0, 0.0, 0.0, 0.0, 0.0, 0.0, 0.0, 0.0, 0.0, 0.0, 0.0, 0.0, 0.0, 0.0, 0.0, 0.0, 0.0, 0.0, 0.0, 0.0, 0.0, 0.0, 0.0, 0.0, 0.0, 0.0, 0.0, 0.0, 0.0, 0.0, 0.0, 0.0, 0.0, 0.0, 0.0, 0.0, 0.0, 0.0, 0.0, 0.0, 0.0, 0.0, 0.0, 0.0, 0.0, 0.0, 0.0, 0.0, 0.0, 0.0, 0.0, 0.0, 0.0, 0.0, 0.0, 0.0, 0.0, 0.0, 0.0, 0.0, 0.0, 0.0, 0.0, 0.0, 0.0, 0.0, 0.0, 0.0, 0.0, 0.0, 0.0, 0.0, 0.0, 0.0, 0.0, 0.0, 0.0, 0.0, 0.0, 0.0, 0.0, 0.0, 0.0, 0.0, 0.0, 0.0, 0.0, 0.0, 0.0, 0.0, 0.0, 0.0, 0.0, 0.0, 0.0, 0.0, 0.0, 0.0, 0.0, 0.0, 0.0, 0.0, 0.0, 0.0, 0.0, 0.0, 0.0, 0.0, 0.0, 0.0, 0.0, 0.0, 0.0, 0.0, 0.0, 0.0, 0.0, 0.0, 0.0, 0.0, 0.0, 0.0, 0.0, 0.0, 0.0, 0.0, 0.0, 0.0, 0.0, 0.0, 0.0, 0.0, 0.0, 0.0, 0.0, 0.0, 0.0, 0.0, 0.0, 0.0, 0.0, 0.0, 0.0, 0.0, 0.0, 0.0, 0.0, 0.0, 0.0, 0.0, 0.0, 0.0, 0.0, 0.0, 0.0, 0.0, 0.0, 0.0, 0.0, 0.0, 0.0, 0.0, 0.0, 0.0, 0.0, 0.0, 0.0, 0.0, 0.0, 0.0, 0.0, 0.0, 0.0, 0.0, 0.0, 0.0, 0.0, 0.0, 0.0, 0.0, 0.0, 0.0, 0.0, 0.0, 0.0, 0.0, 0.0, 0.0, 0.0, 0.0, 0.0, 0.0, 0.0, 0.0, 0.0, 0.0, 0.0, 0.0, 0.0, 0.0, 0.0, 0.0, 0.0, 0.0, 0.0, 0.0, 0.0, 0.0, 0.0, 0.0, 0.0, 0.0, 0.0, 0.0, 0.0, 0.0, 0.0, 0.0, 0.0, 0.0, 0.0, 0.0, 0.0, 0.0, 0.0, 0.0, 0.0, 0.0, 0.0, 0.0, 0.0, 0.0, 0.0, 0.0, 0.0, 0.0, 0.0, 0.0, 0.0, 0.0, 0.0, 0.0, 0.0, 0.0, 0.0, 0.0, 0.0, 0.0, 0.0, 0.0, 0.0, 0.0, 0.0, 0.0, 0.0, 0.0, 0.0, 0.0, 0.0, 0.0, 0.0, 0.0, 0.0, 0.0, 0.0, 0.0, 0.0, 0.0, 0.0, 0.0, 0.0, 0.0, 0.0, 0.0, 0.0, 0.0, 0.0, 0.0, 0.0, 0.0, 0.0, 0.0, 0.0, 0.0, 0.0, 0.0, 0.0, 0.0, 0.0, 0.0, 0.0, 0.0, 0.0, 0.0, 0.0, 0.0, 0.0, 0.0, 0.0, 0.0, 0.0, 0.0, 0.0, 0.0, 0.0, 0.0, 0.0, 0.0, 0.0, 0.0, 0.0, 0.0, 0.0, 0.0, 0.0, 0.0, 0.0, 0.0, 0.0, 0.0, 0.0, 0.0, 0.0, 0.0, 0.0, 0.0, 0.0, 0.0, 0.0, 0.0, 0.0, 0.0, 0.0, 0.0, 0.0, 0.0, 0.0, 0.0, 0.0, 0.0, 0.0, 0.0, 0.0, 0.0, 0.0, 0.0, 0.0, 0.0, 0.0, 0.0, 0.0, 0.0, 0.0, 0.0, 0.0, 0.0, 0.0, 0.0, 0.0, 0.0, 0.0, 0.0, 0.0, 0.0, 0.0, 0.0, 0.0, 0.0, 0.0, 0.0, 0.0, 0.0, 0.0, 0.0, 0.0, 0.0, 0.0, 0.0, 0.0, 0.0, 0.0, 0.0, 0.0, 0.0, 0.0, 0.0, 0.0, 0.0, 0.0, 0.0, 0.0, 0.0, 0.0, 0.0, 0.0, 0.0, 0.0, 0.0, 0.0, 0.0, 0.0, 0.0, 0.0, 0.0, 0.0, 0.0, 0.0, 0.0, 0.0, 0.0, 0.0, 0.0, 0.0, 0.0, 0.0, 0.0, 0.0, 0.0, 0.0, 0.0, 0.0, 0.0, 0.0, 0.0, 0.0, 0.0, 0.0, 0.0, 0.0, 0.0, 0.0, 0.0, 0.0, 0.0, 0.0, 0.0, 0.0, 0.0, 0.0, 0.0, 0.0, 0.0, 0.0, 0.0, 0.0, 0.0, 0.0, 0.0, 0.0, 0.0, 0.0, 0.0, 0.0, 0.0, 0.0, 0.0, 0.0, 0.0, 0.0, 0.0, 0.0, 0.0, 0.0, 0.0, 0.0, 0.0, 0.0, 0.0, 0.0, 0.0, 0.0, 0.0, 0.0, 0.0, 0.0, 0.0, 0.0, 0.0, 0.0, 0.0, 0.0, 0.0, 0.0, 0.0, 0.0, 0.0, 0.0, 0.0, 0.0, 0.0, 0.0, 0.0, 0.0, 0.0, 0.0, 0.0, 0.0, 0.0, 0.0, 0.0, 0.0, 0.0, 0.0, 0.0, 0.0, 0.0, 0.0, 0.0, 0.0, 0.0, 0.0, 0.0, 0.0, 0.0, 0.0, 0.0, 0.0, 0.0, 0.0, 0.0, 0.0, 0.0, 0.0, 0.0, 0.0, 0.0, 0.0, 0.0, 0.0, 0.0, 0.0, 0.0, 0.0, 0.0, 0.0, 0.0, 0.0, 0.0, 0.0, 0.0, 0.0, 0.0, 0.0, 0.0, 0.0, 0.0, 0.0, 0.0, 0.0, 0.0, 0.0, 0.0, 0.0, 0.0, 0.0, 0.0, 0.0, 0.0, 0.0, 0.0, 0.0, 0.0, 0.0, 0.0, 0.0, 0.0, 0.0, 0.0, 0.0, 0.0, 0.0, 0.0, 0.0, 0.0, 0.0, 0.0, 0.0, 0.0, 0.0, 0.0, 0.0, 0.0, 0.0, 0.0, 0.0, 0.0, 0.0, 0.0, 0.0, 0.0, 0.0, 0.0, 0.0, 0.0, 0.0, 0.0, 0.0, 0.0, 0.0, 0.0, 0.0, 0.0, 0.0, 0.0, 0.0, 0.0, 0.0, 0.0, 0.0, 0.0, 0.0, 0.0, 0.0, 0.0, 0.0, 0.0, 0.0, 0.0, 0.0, 0.0, 0.0, 0.0, 0.0, 0.0, 0.0, 0.0, 0.0, 0.0, 0.0, 0.0, 0.0, 0.0, 0.0, 0.0, 0.0, 0.0, 0.0, 0.0, 0.0, 0.0, 0.0, 0.0, 0.0, 0.0, 0.0, 0.0, 0.0, 0.0, 0.0, 0.0, 0.0, 0.0, 0.0, 0.0, 0.0, 0.0, 0.0, 0.0, 0.0, 0.0, 0.0, 0.0, 0.0, 0.0, 0.0, 0.0, 0.0, 0.0, 0.0, 0.0, 0.0, 0.0, 0.0, 0.0, 0.0, 0.0, 0.0, 0.0, 0.0, 0.0, 0.0, 0.0, 0.0, 0.0, 0.0, 0.0, 0.0, 0.0, 0.0, 0.0, 0.0, 0.0, 0.0, 0.0, 0.0, 0.0, 0.0, 0.0, 0.0, 0.0, 0.0, 0.0, 0.0, 0.0, 0.0, 0.0, 0.0, 0.0, 0.0, 0.0, 0.0, 0.0, 0.0, 0.0, 0.0, 0.0, 0.0, 0.0, 0.0, 0.0, 0.0, 0.0, 0.0, 0.0, 0.0, 0.0, 0.0, 0.0, 0.0, 0.0, 0.0, 0.0, 0.0, 0.0, 0.0, 0.0, 0.0, 0.0, 0.0, 0.0, 0.0, 0.0, 0.0, 0.0, 0.0, 0.0, 0.0, 0.0, 0.0, 0.0, 0.0, 0.0, 0.0, 0.0, 0.0, 0.0, 0.0, 0.0, 0.0, 0.0, 0.0, 0.0, 0.0, 0.0, 0.0, 0.0, 0.0, 0.0, 0.0, 0.0, 0.0, 0.0, 0.0, 0.0, 0.0, 0.0, 0.0, 0.0, 0.0, 0.0, 0.0, 0.0, 0.0, 0.0, 0.0, 0.0, 0.0, 0.0, 0.0, 0.0, 0.0, 0.0, 0.0, 0.0, 0.0, 0.0, 0.0, 0.0, 0.0, 0.0, 0.0, 0.0, 0.0, 0.0, 0.0, 0.0, 0.0, 0.0, 0.0, 0.0, 0.0, 0.0, 0.0, 0.0, 0.0, 0.0, 0.0, 0.0, 0.0, 0.0, 0.0, 0.0, 0.0, 0.0, 0.0, 0.0, 0.0, 0.0, 0.0, 0.0, 0.0, 0.0, 0.0, 0.0, 0.0, 0.0, 0.0, 0.0, 0.0, 0.0, 0.0, 0.0, 0.0, 0.0, 0.0, 0.0, 0.0, 0.0, 0.0, 0.0, 0.0, 0.0, 0.0, 0.0, 0.0, 0.0, 0.0, 0.0, 0.0, 0.0, 0.0, 0.0, 0.0, 0.0, 0.0, 0.0, 0.0, 0.0, 0.0, 0.0, 0.0, 0.0, 0.0, 0.0, 0.0, 0.0, 0.0, 0.0, 0.0, 0.0, 0.0, 0.0, 0.0, 0.0, 0.0, 0.0, 0.0, 0.0, 0.0, 0.0, 0.0, 0.0, 0.0, 0.0, 0.0, 0.0, 0.0, 0.0, 0.0, 0.0, 0.0, 0.0, 0.0, 0.0, 0.0, 0.0, 0.0, 0.0, 0.0, 0.0, 0.0, 0.0, 0.0, 0.0, 0.0, 0.0, 0.0, 0.0, 0.0, 0.0, 0.0, 0.0, 0.0, 0.0, 0.0, 0.0, 0.0, 0.0, 0.0, 0.0, 0.0, 0.0, 0.0, 0.0, 0.0, 0.0, 0.0, 0.0, 0.0, 0.0, 0.0, 0.0, 0.0, 0.0, 0.0, 0.0, 0.0, 0.0, 0.0, 0.0, 0.0, 0.0, 0.0, 0.0, 0.0, 0.0, 0.0, 0.0, 0.0, 0.0, 0.0, 0.0, 0.0, 0.0, 0.0, 0.0, 0.0, 0.0, 0.0, 0.0, 0.0, 0.0, 0.0, 0.0, 0.0, 0.0, 0.0, 0.0, 0.0, 0.0, 0.0, 0.0, 0.0, 0.0, 0.0, 0.0, 0.0, 0.0, 0.0, 0.0, 0.0, 0.0, 0.0, 0.0, 0.0, 0.0, 0.0, 0.0, 0.0, 0.0, 0.0, 0.0, 0.0, 0.0, 0.0, 0.0, 0.0, 0.0, 0.0, 0.0, 0.0, 0.0, 0.0, 0.0, 0.0, 0.0, 0.0, 0.0, 0.0, 0.0, 0.0, 0.0, 0.0, 0.0, 0.0, 0.0, 0.0, 0.0, 0.0, 0.0, 0.0, 0.0, 0.0, 0.0, 0.0, 0.0, 0.0, 0.0, 0.0, 0.0, 0.0, 0.0, 0.0, 0.0, 0.0, 0.0, 0.0, 0.0, 0.0, 0.0, 0.0, 0.0, 0.0, 0.0, 0.0, 0.0, 0.0, 0.0, 0.0, 0.0, 0.0, 0.0, 0.0, 0.0, 0.0, 0.0, 0.0, 0.0, 0.0, 0.0, 0.0, 0.0, 0.0, 0.0, 0.0, 0.0, 0.0, 0.0, 0.0, 0.0, 0.0, 0.0, 0.0, 0.0, 0.0, 0.0, 0.0, 0.0, 0.0, 0.0, 0.0, 0.0, 0.0, 0.0, 0.0, 0.0, 0.0, 0.0, 0.0, 0.0, 0.0, 0.0, 0.0, 0.0, 0.0, 0.0, 0.0, 0.0, 0.0, 0.0, 0.0, 0.0, 0.0, 0.0, 0.0, 0.0, 0.0, 0.0, 0.0, 0.0, 0.0, 0.0, 0.0, 0.0, 0.0, 0.0, 0.0, 0.0, 0.0, 0.0, 0.0, 0.0, 0.0, 0.0, 0.0, 0.0, 0.0, 0.0, 0.0, 0.0, 0.0, 0.0, 0.0, 0.0, 0.0, 0.0, 0.0, 0.0, 0.0, 0.0, 0.0, 0.0, 0.0, 0.0, 0.0, 0.0, 0.0, 0.0, 0.0, 0.0, 0.0, 0.0, 0.0, 0.0, 0.0, 0.0, 0.0, 0.0, 0.0, 0.0, 0.0, 0.0, 0.0, 0.0, 0.0, 0.0, 0.0, 0.0, 0.0, 0.0, 0.0, 0.0, 0.0, 0.0, 0.0, 0.0, 0.0, 0.0, 0.0, 0.0, 0.0, 0.0, 0.0, 0.0, 0.0, 0.0, 0.0, 0.0, 0.0, 0.0, 0.0, 0.0, 0.0, 0.0, 0.0, 0.0, 0.0, 0.0, 0.0, 0.0, 0.0, 0.0, 0.0, 0.0, 0.0, 0.0, 0.0, 0.0, 0.0, 0.0, 0.0, 0.0, 0.0, 0.0, 0.0, 0.0, 0.0, 0.0, 0.0, 0.0, 0.0, 0.0, 0.0, 0.0, 0.0, 0.0, 0.0, 0.0, 0.0, 0.0, 0.0, 0.0, 0.0, 0.0, 0.0, 0.0, 0.0, 0.0, 0.0, 0.0, 0.0, 0.0, 0.0, 0.0, 0.0, 0.0, 0.0, 0.0, 0.0, 0.0, 0.0, 0.0, 0.0, 0.0, 0.0, 0.0, 0.0, 0.0, 0.0, 0.0, 0.0, 0.0, 0.0, 0.0, 0.0, 0.0, 0.0, 0.0, 0.0, 0.0, 0.0, 0.0, 0.0, 0.0, 0.0, 0.0, 0.0, 0.0, 0.0, 0.0, 0.0, 0.0, 0.0, 0.0, 0.0, 0.0, 0.0, 0.0, 0.0, 0.0, 0.0, 0.0, 0.0, 0.0, 0.0, 0.0, 0.0, 0.0, 0.0, 0.0, 0.0, 0.0, 0.0, 0.0, 0.0, 0.0, 0.0, 0.0, 0.0, 0.0, 0.0, 0.0, 0.0, 0.0, 0.0, 0.0, 0.0, 0.0, 0.0, 0.0, 0.0, 0.0, 0.0, 0.0, 0.0, 0.0, 0.0, 0.0, 0.0, 0.0, 0.0, 0.0, 0.0, 0.0, 0.0, 0.0, 0.0, 0.0, 0.0, 0.0, 0.0, 0.0, 0.0, 0.0, 0.0, 0.0, 0.0, 0.0, 0.0, 0.0, 0.0, 0.0, 0.0, 0.0, 0.0, 0.0, 0.0, 0.0, 0.0, 0.0, 0.0, 0.0, 0.0, 0.0, 0.0, 0.0, 0.0, 0.0, 0.0, 0.0, 0.0, 0.0, 0.0, 0.0, 0.0, 0.0, 0.0, 0.0, 0.0, 0.0, 0.0, 0.0, 0.0, 0.0, 0.0, 0.0, 0.0, 0.0, 0.0, 0.0, 0.0, 0.0, 0.0, 0.0, 0.0, 0.0, 0.0, 0.0, 0.0, 0.0, 0.0, 0.0, 0.0, 0.0, 0.0, 0.0, 0.0, 0.0, 0.0, 0.0, 0.0, 0.0, 0.0, 0.0, 0.0, 0.0, 0.0, 0.0, 0.0, 0.0, 0.0, 0.0, 0.0, 0.0, 0.0, 0.0, 0.0, 0.0, 0.0, 0.0, 0.0, 0.0, 0.0, 0.0, 0.0, 0.0, 0.0, 0.0, 0.0, 0.0, 0.0, 0.0, 0.0, 0.0, 0.0, 0.0, 0.0, 0.0, 0.0, 0.0, 0.0, 0.0, 0.0, 0.0, 0.0, 0.0, 0.0, 0.0, 0.0, 0.0, 0.0, 0.0, 0.0, 0.0, 0.0, 0.0, 0.0, 0.0, 0.0, 0.0, 0.0, 0.0, 0.0, 0.0, 0.0, 0.0, 0.0, 0.0, 0.0, 0.0, 0.0, 0.0, 0.0, 0.0, 0.0, 0.0, 0.0, 0.0, 0.0, 0.0, 0.0, 0.0, 0.0, 0.0, 0.0, 0.0, 0.0, 0.0, 0.0, 0.0, 0.0, 0.0, 0.0, 0.0, 0.0, 0.0, 0.0, 0.0, 0.0, 0.0, 0.0, 0.0, 0.0, 0.0, 0.0, 0.0, 0.0, 0.0, 0.0, 0.0, 0.0, 0.0, 0.0, 0.0, 0.0, 0.0, 0.0, 0.0, 0.0, 0.0, 0.0, 0.0, 0.0, 0.0, 0.0, 0.0, 0.0, 0.0, 0.0, 0.0, 0.0, 0.0, 0.0, 0.0, 0.0, 0.0, 0.0, 0.0, 0.0, 0.0, 0.0, 0.0, 0.0, 0.0, 0.0, 0.0, 0.0, 0.0, 0.0, 0.0, 0.0, 0.0, 0.0, 0.0, 0.0, 0.0, 0.0, 0.0, 0.0, 0.0, 0.0, 0.0, 0.0, 0.0, 0.0, 0.0, 0.0, 0.0, 0.0, 0.0, 0.0, 0.0, 0.0, 0.0, 0.0, 0.0, 0.0, 0.0, 0.0, 0.0, 0.0, 0.0, 0.0, 0.0, 0.0, 0.0, 0.0, 0.0, 0.0, 0.0, 0.0, 0.0, 0.0, 0.0, 0.0, 0.0, 0.0, 0.0, 0.0, 0.0, 0.0, 0.0, 0.0, 0.0, 0.0, 0.0, 0.0, 0.0, 0.0, 0.0, 0.0, 0.0, 0.0, 0.0, 0.0, 0.0, 0.0, 0.0, 0.0, 0.0, 0.0, 0.0, 0.0, 0.0, 0.0, 0.0, 0.0, 0.0, 0.0, 0.0, 0.0, 0.0, 0.0, 0.0, 0.0, 0.0, 0.0, 0.0, 0.0, 0.0, 0.0, 0.0, 0.0, 0.0, 0.0, 0.0, 0.0, 0.0, 0.0, 0.0, 0.0, 0.0, 0.0, 0.0, 0.0, 0.0, 0.0, 0.0, 0.0, 0.0, 0.0, 0.0, 0.0, 0.0, 0.0, 0.0, 0.0, 0.0, 0.0, 0.0, 0.0, 0.0, 0.0, 0.0, 0.0, 0.0, 0.0, 0.0, 0.0, 0.0, 0.0, 0.0, 0.0, 0.0, 0.0, 0.0, 0.0, 0.0, 0.0, 0.0, 0.0, 0.0, 0.0, 0.0, 0.0, 0.0, 0.0, 0.0, 0.0, 0.0, 0.0, 0.0, 0.0, 0.0, 0.0, 0.0, 0.0, 0.0, 0.0, 0.0, 0.0, 0.0, 0.0, 0.0, 0.0, 0.0, 0.0, 0.0, 0.0, 0.0, 0.0, 0.0, 0.0, 0.0, 0.0, 0.0, 0.0, 0.0, 0.0, 0.0, 0.0, 0.0, 0.0, 0.0, 0.0, 0.0, 0.0, 0.0, 0.0, 0.0, 0.0, 0.0, 0.0, 0.0, 0.0, 0.0, 0.0, 0.0, 0.0, 0.0, 0.0, 0.0, 0.0, 0.0, 0.0, 0.0, 0.0, 0.0, 0.0, 0.0, 0.0, 0.0, 0.0, 0.0, 0.0, 0.0, 0.0, 0.0, 0.0, 0.0, 0.0, 0.0, 0.0, 0.0, 0.0, 0.0, 0.0, 0.0, 0.0, 0.0, 0.0, 0.0, 0.0, 0.0, 0.0, 0.0, 0.0, 0.0, 0.0, 0.0, 0.0, 0.0, 0.0, 0.0, 0.0, 0.0, 0.0, 0.0, 0.0, 0.0, 0.0, 0.0, 0.0, 0.0, 0.0, 0.0, 0.0, 0.0, 0.0, 0.0, 0.0, 0.0, 0.0, 0.0, 0.0, 0.0, 0.0, 0.0, 0.0, 0.0, 0.0, 0.0, 0.0, 0.0, 0.0, 0.0, 0.0, 0.0, 0.0, 0.0, 0.0, 0.0, 0.0, 0.0, 0.0, 0.0, 0.0, 0.0, 0.0, 0.0, 0.0, 0.0, 0.0, 0.0, 0.0, 0.0, 0.0, 0.0, 0.0, 0.0, 0.0, 0.0, 0.0, 0.0, 0.0, 0.0, 0.0, 0.0, 0.0, 0.0, 0.0, 0.0, 0.0, 0.0, 0.0, 0.0, 0.0, 0.0, 0.0, 0.0, 0.0, 0.0, 0.0, 0.0, 0.0, 0.0, 0.0, 0.0, 0.0, 0.0, 0.0, 0.0, 0.0, 0.0, 0.0, 0.0, 0.0, 0.0, 0.0, 0.0, 0.0, 0.0, 0.0, 0.0, 0.0, 0.0, 0.0, 0.0, 0.0, 0.0, 0.0, 0.0, 0.0, 0.0, 0.0, 0.0, 0.0, 0.0, 0.0, 0.0, 0.0, 0.0, 0.0, 0.0, 0.0, 0.0, 0.0, 0.0, 0.0, 0.0, 0.0, 0.0, 0.0, 0.0, 0.0, 0.0, 0.0, 0.0, 0.0, 0.0, 0.0, 0.0, 0.0, 0.0, 0.0, 0.0, 0.0, 0.0, 0.0, 0.0, 0.0, 0.0, 0.0, 0.0, 0.0, 0.0, 0.0, 0.0, 0.0, 0.0, 0.0, 0.0, 0.0, 0.0, 0.0, 0.0, 0.0, 0.0, 0.0, 0.0, 0.0, 0.0, 0.0, 0.0, 0.0, 0.0, 0.0, 0.0, 0.0, 0.0, 0.0, 0.0, 0.0, 0.0, 0.0, 0.0, 0.0, 0.0, 0.0, 0.0, 0.0, 0.0, 0.0, 0.0, 0.0, 0.0, 0.0, 0.0, 0.0, 0.0, 0.0, 0.0, 0.0, 0.0, 0.0, 0.0, 0.0, 0.0, 0.0, 0.0, 0.0, 0.0, 0.0, 0.0, 0.0, 0.0, 0.0, 0.0, 0.0, 0.0, 0.0, 0.0, 0.0, 0.0, 0.0, 0.0, 0.0, 0.0, 0.0, 0.0, 0.0, 0.0, 0.0, 0.0, 0.0, 0.0, 0.0, 0.0, 0.0, 0.0, 0.0, 0.0, 0.0, 0.0, 0.0, 0.0, 0.0, 0.0, 0.0, 0.0, 0.0, 0.0, 0.0, 0.0, 0.0, 0.0, 0.0, 0.0, 0.0, 0.0, 0.0, 0.0, 0.0, 0.0, 0.0, 0.0, 0.0])
me_x_1.update()

# ---- objects
ob_head = bpy.data.objects.new('head', me_x)
ob_figure = bpy.data.objects.new('figure', None)
ob_x = bpy.data.objects.new('エンプティ', None)
ob_001 = bpy.data.objects.new('エンプティ.001', None)
ob_x_1 = bpy.data.objects.new('円', me_x_1)

# ---- transforms, parenting, visibility, modifiers, constraints
ob_head.location = (0.0, 0.0, 0.0)
ob_figure.location = (0.0, 0.0, 0.8535)
ob_figure.rotation_euler = (1.571, -0.0, 1.571)
ob_figure.scale = (0.4376, 0.4376, 0.4376)
ob_figure.empty_display_type = 'IMAGE'
ob_figure.empty_display_size = 5.0
ob_figure.empty_image_depth = 'FRONT'
ob_figure.use_empty_image_alpha = True
ob_figure.color = (1.0, 1.0, 1.0, 0.4094)
ob_x.location = (-1.01, -0.03051, 0.9378)
ob_x.rotation_euler = (1.571, -0.0, 0.0)
ob_x.scale = (0.8295, 0.8295, 0.8295)
ob_x.empty_display_type = 'IMAGE'
ob_x.empty_display_size = 5.0
ob_x.empty_image_depth = 'FRONT'
ob_x.use_empty_image_alpha = True
ob_x.color = (1.0, 1.0, 1.0, 0.126)
ob_001.location = (0.02147, 0.02125, 1.47)
ob_001.rotation_euler = (1.571, -0.08304, -1.506e-09)
ob_001.scale = (0.1348, 0.1348, 0.1348)
ob_001.empty_display_type = 'IMAGE'
ob_001.empty_display_size = 5.0
ob_001.use_empty_image_alpha = True
ob_001.color = (1.0, 1.0, 1.0, 0.7087)
ob_001.hide_select = True
ob_x_1.location = (0.0, 0.0, 0.0)
_m = ob_x_1.modifiers.new('ミラー', 'MIRROR')
_m.use_clip = True
_m = ob_x_1.modifiers.new('細分化', 'SUBSURF')
_m.levels = 2

# ---- collection membership
col_sample.objects.link(ob_head)
col_sample.objects.link(ob_figure)
col_sample.objects.link(ob_x)
col_sample.objects.link(ob_001)
col_collection.objects.link(ob_x_1)

# ---- scene / render settings (as saved in the file)
scene.frame_start = 1; scene.frame_end = 250; scene.frame_set(1)
scene.render.engine = 'BLENDER_EEVEE_NEXT'
bpy.context.view_layer.update()

# ---- added for rendering (the .blend has no active camera and no usable light): camera, sun
cam_auto = bpy.data.cameras.new('AutoCamera')
cam_auto.lens = 50.0
cam_auto.sensor_width = 36.0
cam_auto.clip_end = 1000.0
ob_auto_camera = bpy.data.objects.new('AutoCamera', cam_auto)
scene.collection.objects.link(ob_auto_camera)
ob_auto_camera.location = (1.65921, -1.99105, 2.28814)
ob_auto_camera.rotation_euler = (1.09748, -7.21219e-08, 0.694738)
scene.camera = ob_auto_camera
light_auto_sun = bpy.data.lights.new('AutoSun', 'SUN')
light_auto_sun.energy = 3.0
light_auto_sun.angle = 0.0523599
ob_auto_sun = bpy.data.objects.new('AutoSun', light_auto_sun)
scene.collection.objects.link(ob_auto_sun)
ob_auto_sun.rotation_euler = (0.872665, 0.174533, 0.523599)
bpy.context.view_layer.update()
